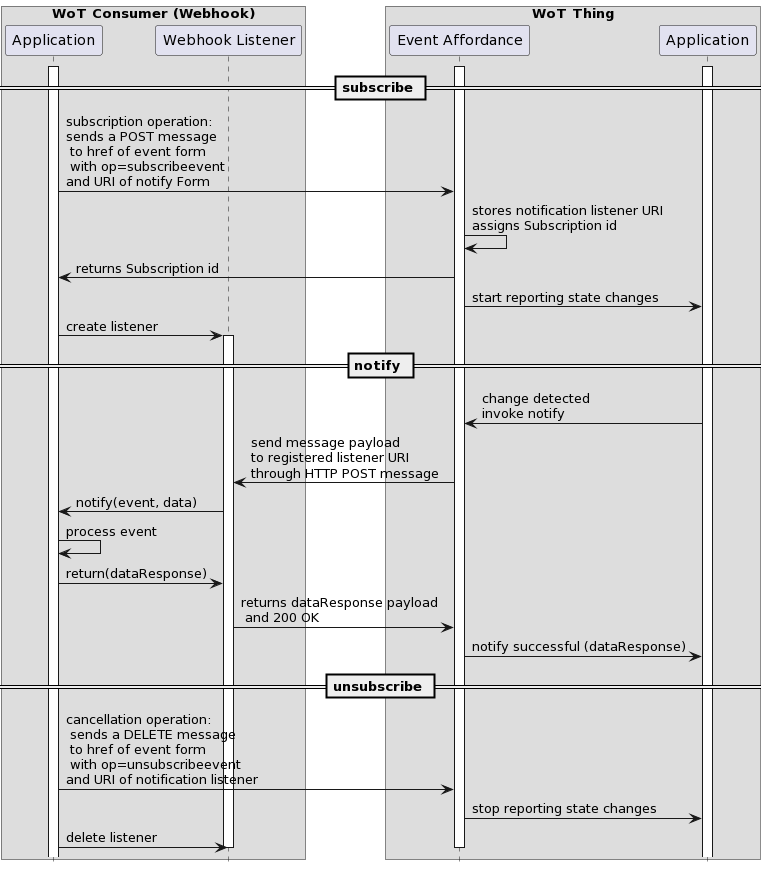

The diagram above was rendered by PlantUML. Its source (embedded in the PNG):
@startuml
hide footbox

box "WoT Consumer (Webhook)"
participant "Application" as AP
participant "Webhook Listener" as WL
end box

box "WoT Thing"
participant "Event Affordance" as WS
participant "Application" as DC
end box

activate AP
activate DC

activate WS

== subscribe ==

AP  -> WS: subscription operation:\nsends a POST message\n to href of event form\n with op=subscribeevent\nand URI of notify Form

WS  -> WS: stores notification listener URI\nassigns Subscription id
WS  -> AP: returns Subscription id
WS  -> DC: start reporting state changes
AP  -> WL: create listener
activate WL

== notify ==

DC  -> WS: change detected\ninvoke notify
WS  -> WL: send message payload \nto registered listener URI\nthrough HTTP POST message
WL  -> AP: notify(event, data)
AP  -> AP: process event
AP  -> WL: return(dataResponse)
WL  -> WS: returns dataResponse payload\n and 200 OK
WS  -> DC: notify successful (dataResponse)


== unsubscribe ==

AP  -> WS: cancellation operation:\n sends a DELETE message\n to href of event form\n with op=unsubscribeevent\nand URI of notification listener
WS  -> DC: stop reporting state changes
AP  -> WL: delete listener
deactivate WL

deactivate WS
@enduml